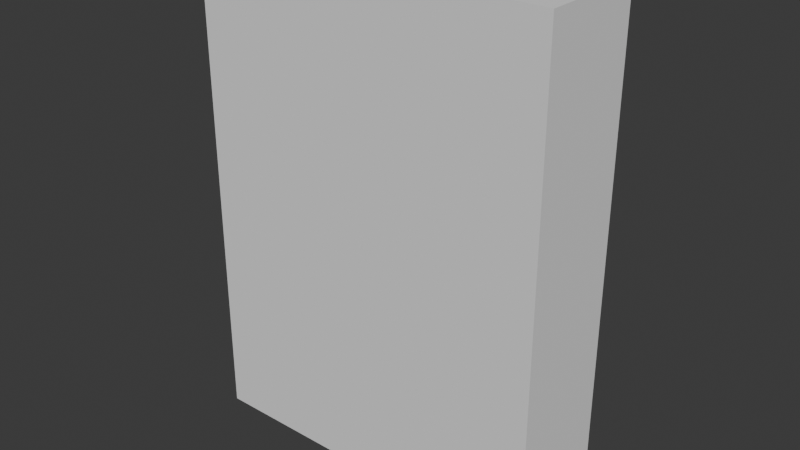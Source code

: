 # Source: SM_Bld_Ruins_Archway_01.blend  (saved by Blender 4.5.90; exported with 4.5.12 LTS)
import bpy
from mathutils import Matrix  # noqa: F401  (used for matrix-valued properties, if any)

bpy.ops.wm.read_factory_settings(use_empty=True)
scene = bpy.context.scene
scene.name = 'Scene'

# ---- collections
col_sm_bld_ruins_archway_01 = bpy.data.collections.new('SM_Bld_Ruins_Archway_01'); scene.collection.children.link(col_sm_bld_ruins_archway_01)
col_sm_bld_ruins_archway_01_001 = bpy.data.collections.new('SM_Bld_Ruins_Archway_01.001'); col_sm_bld_ruins_archway_01.children.link(col_sm_bld_ruins_archway_01_001)

# ---- materials (node trees are filled in below, after node groups)
mat_polygonnaturebiomestropical_mat_01 = bpy.data.materials.new('PolygonNatureBiomesTropical_Mat_01')

# ---- material node trees

# ---- world
world_world = bpy.data.worlds.new('World'); scene.world = world_world
world_world.use_nodes = True; world_world.node_tree.nodes.clear()
_N = world_world.node_tree.nodes; _L = world_world.node_tree.links
n0 = _N.new('ShaderNodeOutputWorld'); n0.name = 'World Output'; n0.location = (200, 100)
n1 = _N.new('ShaderNodeBackground'); n1.name = 'Background'; n1.location = (-200, 100)
n1.inputs[0].default_value = (0.05088, 0.05088, 0.05088, 1.0)
_L.new(n1.outputs[0], n0.inputs[0])
n0.is_active_output = True
world_world.color = (0.05088, 0.05088, 0.05088)
world_world.sun_shadow_jitter_overblur = 0.0

# ---- meshes
me_cube = bpy.data.meshes.new('Cube')
me_cube.from_pydata([(-1.0, -1.0, -1.0), (-1.0, -1.0, 1.0), (-1.0, 1.0, -1.0), (-1.0, 1.0, 1.0), (1.0, -1.0, -1.0), (1.0, -1.0, 1.0), (1.0, 1.0, -1.0), (1.0, 1.0, 1.0)], [], [(0, 1, 3, 2), (2, 3, 7, 6), (6, 7, 5, 4), (4, 5, 1, 0), (2, 6, 4, 0), (7, 3, 1, 5)])
_uv = me_cube.uv_layers.new(name='UVMap')
_uv.uv.foreach_set('vector', [0.375, 0.0, 0.625, 0.0, 0.625, 0.25, 0.375, 0.25, 0.375, 0.25, 0.625, 0.25, 0.625, 0.5, 0.375, 0.5, 0.375, 0.5, 0.625, 0.5, 0.625, 0.75, 0.375, 0.75, 0.375, 0.75, 0.625, 0.75, 0.625, 1.0, 0.375, 1.0, 0.125, 0.5, 0.375, 0.5, 0.375, 0.75, 0.125, 0.75, 0.625, 0.5, 0.875, 0.5, 0.875, 0.75, 0.625, 0.75])
me_cube.update()
me_mesh = bpy.data.meshes.new('Mesh')
me_mesh.from_pydata([], [], [])
me_mesh.materials.append(None)
me_mesh.update()

# ---- objects
ob_collision = bpy.data.objects.new('COLLISION', me_cube)
ob_sm_bld_ruins_archway_01 = bpy.data.objects.new('SM_Bld_Ruins_Archway_01', me_mesh)

# ---- transforms, parenting, visibility, modifiers, constraints
ob_collision.location = (-0.002326, 2.086e-07, 4.428)
ob_collision.scale = (3.265, 0.9714, 4.428)
ob_collision.display_type = 'BOUNDS'
ob_sm_bld_ruins_archway_01.location = (0.0, 0.0, 0.0)
ob_sm_bld_ruins_archway_01.color = (0.8, 0.8, 0.8, 1.0)
ob_sm_bld_ruins_archway_01.material_slots[0].link = 'OBJECT'; ob_sm_bld_ruins_archway_01.material_slots[0].material = mat_polygonnaturebiomestropical_mat_01

# ---- collection membership
col_sm_bld_ruins_archway_01.objects.link(ob_collision)
col_sm_bld_ruins_archway_01_001.objects.link(ob_sm_bld_ruins_archway_01)

# ---- scene / render settings (as saved in the file)
scene.frame_start = 1; scene.frame_end = 250; scene.frame_set(1)
scene.render.engine = 'BLENDER_EEVEE_NEXT'
bpy.context.view_layer.update()

# ---- added for rendering (the .blend has no active camera and no usable light): camera, sun
cam_auto = bpy.data.cameras.new('AutoCamera')
cam_auto.lens = 50.0
cam_auto.sensor_width = 36.0
cam_auto.clip_end = 1000.0
ob_auto_camera = bpy.data.objects.new('AutoCamera', cam_auto)
scene.collection.objects.link(ob_auto_camera)
ob_auto_camera.location = (10.3351, -12.4049, 12.6979)
ob_auto_camera.rotation_euler = (1.09748, -7.21219e-08, 0.694738)
scene.camera = ob_auto_camera
light_auto_sun = bpy.data.lights.new('AutoSun', 'SUN')
light_auto_sun.energy = 3.0
light_auto_sun.angle = 0.0523599
ob_auto_sun = bpy.data.objects.new('AutoSun', light_auto_sun)
scene.collection.objects.link(ob_auto_sun)
ob_auto_sun.rotation_euler = (0.872665, 0.174533, 0.523599)
bpy.context.view_layer.update()

